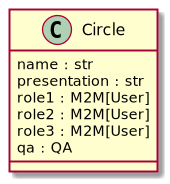

The diagram above was rendered by PlantUML. Its source (embedded in the PNG):
@startuml


class Circle {
   name : str
   presentation : str
   role1 : M2M[User]
   role2 : M2M[User]
   role3 : M2M[User]
   qa : QA
}

@enduml